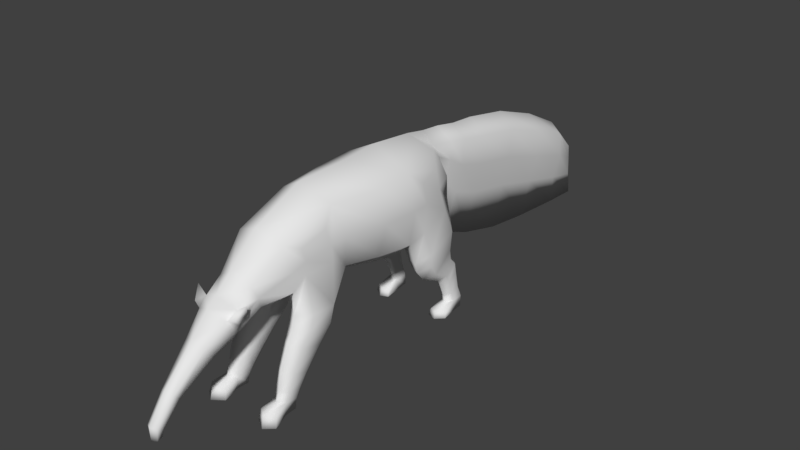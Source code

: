 # Source: tamandua.blend  (saved by Blender 2.79.0; exported with 4.5.12 LTS)
import bpy
from mathutils import Matrix  # noqa: F401  (used for matrix-valued properties, if any)

bpy.ops.wm.read_factory_settings(use_empty=True)
scene = bpy.context.scene
scene.name = 'Scene'

# ---- collections
col_collection_1 = bpy.data.collections.new('Collection 1'); scene.collection.children.link(col_collection_1)

# ---- world
world_world = bpy.data.worlds.new('World'); scene.world = world_world
world_world.color = (0.05088, 0.05088, 0.05088)
world_world.use_sun_shadow = False
world_world.sun_shadow_jitter_overblur = 0.0
world_world.cycles.sampling_method = 'MANUAL'

# ---- meshes
me_cylinder_004 = bpy.data.meshes.new('Cylinder.004')
me_cylinder_004.from_pydata([(0.009368, -0.1162, 0.06926), (0.005638, -0.1421, 0.0453), (0.009368, -0.11, 0.06039), (0.005638, -0.1377, 0.04056), (0.004621, -0.1566, 0.02695), (0.004621, -0.1517, 0.02486), (0.003866, -0.1567, 0.01756), (0.003866, -0.1523, 0.01854), (0.01311, -0.1002, 0.08311), (0.01311, -0.09181, 0.07051), (0.01426, -0.07926, 0.09878), (0.01426, -0.07123, 0.08128), (0.02018, -0.0547, 0.1205), (0.02272, -0.05001, 0.08497), (0.02219, -0.01089, 0.1353), (0.02624, -0.002508, 0.08676), (0.02925, 0.03121, 0.1341), (0.02724, 0.03134, 0.07977), (0.03026, 0.06079, 0.135), (0.02789, 0.06504, 0.07517), (0.02291, -0.05092, 0.06829), (0.02778, 0.1189, 0.04052), (0.01825, 0.1042, 0.1348), (0.02282, 0.1156, 0.09411), (0.00792, 0.1156, 0.1329), (0.008072, 0.1186, 0.1126), (0.01326, 0.132, 0.1321), (0.008072, 0.1305, 0.0991), (0.01326, 0.1495, 0.1282), (0.008072, 0.1458, 0.0836), (0.01326, 0.1732, 0.1238), (0.008072, 0.1712, 0.07364), (0.01326, 0.2136, 0.116), (0.008072, 0.211, 0.06589), (0.01326, 0.2558, 0.1019), (0.008072, 0.2532, 0.05453), (0.009936, 0.3114, 0.0689), (0.004937, 0.3221, 0.03646), (0.03305, 0.09063, 0.04125), (0.01926, -0.0883, 0.08451), (0.02315, -0.09133, 0.0943), (0.01667, -0.07525, 0.09003), (0.02373, -0.05004, 0.1008), (0.02825, -0.003684, 0.1097), (0.03227, 0.03342, 0.1058), (0.03428, 0.06288, 0.1058), (0.0271, 0.101, 0.02919), (0.02574, 0.1111, 0.1144), (0.01326, 0.1171, 0.1241), (0.01326, 0.1312, 0.117), (0.01326, 0.1476, 0.1073), (0.01326, 0.1722, 0.1001), (0.01326, 0.2123, 0.09233), (0.01326, 0.2537, 0.07875), (0.007826, 0.3162, 0.0557), (0.0144, -0.09261, 0.08879), (0.01556, -0.09201, 0.07731), (0.01852, -0.09912, 0.0862), (0.0144, -0.08848, 0.08161), (0.006815, 0.2932, 0.04356), (0.01161, 0.2927, 0.08691), (0.01326, 0.2916, 0.06723), (0.03247, 0.1093, 0.04641), (0.02047, 0.08587, 0.03945), (0.02076, 0.1044, 0.04462), (0.01865, 0.1015, 0.05343), (0.02715, -0.01657, 0.1085), (0.01821, 0.07837, 0.04916), (0.03292, 0.1077, 0.05509), (0.02467, -0.03861, 0.1044), (0.02588, -0.01459, 0.09319), (0.008841, -0.01625, 0.07673), (0.009877, -0.04123, 0.07558), (0.0241, -0.03893, 0.09402), (0.02362, -0.04155, 0.1151), (0.0253, -0.0201, 0.1218), (0.0217, 0.1137, 0.03763), (0.03115, 0.07615, 0.1221), (0.02615, 0.0948, 0.1242), (0.02253, 0.1025, 0.03094), (0.03205, 0.1155, 0.03967), (0.03181, 0.07757, 0.0816), (0.02938, 0.105, 0.08988), (0.01541, 0.07441, 0.06461), (0.01308, 0.1037, 0.07663), (0.03372, 0.07734, 0.1057), (0.02851, 0.09871, 0.1092), (0.02749, 0.0716, 0.05552), (0.03176, 0.1053, 0.03297), (0.02491, 0.116, 0.07164), (0.02696, 0.083, 0.03755), (0.02717, 0.113, 0.04671), (0.03465, 0.08281, 0.06169), (0.03334, 0.1092, 0.07091), (0.01629, 0.07578, 0.05861), (0.01612, 0.1033, 0.06784), (0.02056, -0.007752, 0.06325), (0.03369, 0.08437, 0.05083), (0.02649, 0.1122, 0.05504), (0.02726, 0.07466, 0.04715), (0.03033, -0.01951, 0.06492), (0.00974, -0.02035, 0.06462), (0.01078, -0.04086, 0.06691), (0.03161, -0.04065, 0.06705), (0.02825, 0.1215, 0.03089), (0.02668, 0.1036, 0.02464), (0.02349, 0.1164, 0.02943), (0.02245, 0.1053, 0.02586), (0.03158, 0.1177, 0.03063), (0.03181, 0.1081, 0.02706), (0.02884, 0.1239, 0.01615), (0.02686, 0.1084, 0.01274), (0.02443, 0.1195, 0.01544), (0.02343, 0.1099, 0.01359), (0.03167, 0.1204, 0.01615), (0.03163, 0.1124, 0.0143), (0.02874, 0.1272, 0.007471), (0.02723, 0.1095, 0.006238), (0.02366, 0.1222, 0.007412), (0.02308, 0.1113, 0.006921), (0.03244, 0.1235, 0.007779), (0.03245, 0.1142, 0.007305), (0.02786, 0.1253, -0.001166), (0.0279, 0.1119, -0.002399), (0.02322, 0.1223, -0.001225), (0.02246, 0.1119, -0.001716), (0.03291, 0.1224, -0.0008574), (0.0334, 0.1119, -0.001331), (0.02767, 0.09739, 0.003383), (0.02159, 0.09921, 0.002856), (0.0341, 0.1021, 0.00324), (0.0279, 0.09552, -0.002589), (0.02084, 0.09734, -0.001905), (0.03506, 0.1002, -0.001521), (0.02353, -0.05405, 0.05894), (0.02118, -0.01305, 0.05033), (0.03095, -0.02411, 0.05251), (0.01036, -0.02394, 0.05248), (0.0114, -0.04388, 0.05686), (0.03223, -0.04398, 0.05692), (0.02361, -0.05937, 0.05023), (0.02169, -0.02756, 0.03665), (0.02965, -0.03456, 0.03961), (0.01287, -0.03491, 0.03959), (0.01371, -0.05142, 0.04569), (0.0307, -0.05135, 0.04592), (0.02422, -0.0675, 0.03209), (0.02257, -0.04082, 0.02083), (0.02942, -0.04785, 0.02393), (0.01498, -0.04773, 0.02403), (0.01571, -0.06027, 0.02915), (0.03032, -0.06045, 0.02909), (0.02459, -0.0703, 0.01762), (0.02315, -0.0486, 0.01253), (0.02914, -0.05463, 0.01409), (0.01651, -0.05462, 0.01401), (0.01715, -0.06507, 0.01656), (0.02993, -0.06511, 0.01666), (0.02468, -0.07299, 0.01005), (0.02347, -0.05308, 0.006282), (0.02849, -0.05749, 0.007367), (0.01791, -0.05739, 0.007408), (0.01844, -0.06775, 0.009127), (0.02915, -0.06774, 0.009094), (0.02507, -0.06951, 4.983e-06), (0.02386, -0.05604, -0.0003338), (0.02888, -0.05913, -0.0001773), (0.0183, -0.05912, -0.0001899), (0.01883, -0.0695, -4.872e-05), (0.02954, -0.06952, -1.015e-05), (0.02533, -0.08615, 0.007756), (0.01739, -0.08046, 0.006573), (0.03198, -0.08045, 0.006621), (0.02572, -0.08821, -0.002374), (0.01644, -0.08257, -0.001623), (0.03346, -0.08259, -0.001585), (0.0, -0.1193, 0.07369), (0.0, -0.1444, 0.04768), (0.0, -0.1069, 0.05596), (0.0, -0.1354, 0.03819), (0.0, -0.1591, 0.02799), (0.0, -0.1493, 0.02382), (0.0, -0.1588, 0.01707), (0.0, -0.1501, 0.01903), (0.0, -0.1044, 0.0894), (0.0, -0.08761, 0.06422), (0.0, -0.08328, 0.1075), (0.0, -0.06722, 0.07253), (0.0, -0.05971, 0.1294), (0.0, -0.05027, 0.06786), (0.0, -0.01877, 0.148), (0.0, -0.004652, 0.07262), (0.0, 0.02746, 0.1486), (0.0, 0.0288, 0.06306), (0.0, 0.05869, 0.1508), (0.0, 0.0624, 0.0541), (0.0, 0.09606, 0.1468), (0.0, 0.1176, 0.0837), (0.0, 0.1141, 0.1434), (0.0, 0.12, 0.09538), (0.0, 0.1316, 0.1417), (0.0, 0.1287, 0.06681), (0.0, 0.1513, 0.1379), (0.0, 0.1434, 0.04578), (0.0, 0.1734, 0.1362), (0.0, 0.1721, 0.03416), (0.0, 0.2154, 0.1285), (0.0, 0.2119, 0.02364), (0.0, 0.2588, 0.1132), (0.0, 0.2542, 0.01836), (0.0, 0.296, 0.09404), (0.0, 0.3335, 0.01302), (0.0, 0.3163, 0.07227), (0.0, 0.3035, 0.01431), (0.0, 0.3233, 0.05464), (0.0, -0.09675, 0.09598), (0.0, -0.01544, 0.07071), (0.0, -0.04082, 0.06815), (0.0, 0.1063, 0.0707), (0.0, 0.07441, 0.05521)], [], [(176, 177, 1, 0), (0, 2, 9, 8), (2, 3, 179, 178), (0, 1, 3, 2), (2, 178, 185, 9), (181, 5, 7, 183), (1, 177, 180, 4), (179, 3, 5, 181), (4, 180, 182, 6), (3, 1, 4, 5), (215, 55, 10, 186), (9, 185, 187, 11), (176, 0, 8, 184), (57, 56, 39, 40), (9, 11, 41, 58), (11, 187, 189, 13), (186, 10, 12, 188), (41, 11, 13, 42), (72, 217, 216, 71), (87, 94, 67, 99), (69, 73, 70, 66), (15, 191, 193, 17), (190, 14, 16, 192), (43, 15, 17, 44), (44, 17, 19, 45), (17, 193, 195, 19), (192, 16, 18, 194), (19, 195, 219, 83), (83, 219, 218, 84), (45, 19, 81, 85), (90, 63, 79, 46), (19, 83, 94, 87), (23, 197, 199, 25), (196, 22, 24, 198), (47, 23, 25, 48), (27, 201, 203, 29), (48, 25, 27, 49), (25, 199, 201, 27), (198, 24, 26, 200), (50, 29, 31, 51), (200, 26, 28, 202), (49, 27, 29, 50), (204, 30, 32, 206), (29, 203, 205, 31), (202, 28, 30, 204), (51, 31, 33, 52), (31, 205, 207, 33), (33, 207, 209, 35), (206, 32, 34, 208), (52, 33, 35, 53), (61, 59, 37, 54), (59, 213, 211, 37), (64, 91, 21, 76), (12, 42, 69, 74), (54, 37, 211, 214), (36, 54, 214, 212), (60, 61, 54, 36), (32, 52, 53, 34), (30, 51, 52, 32), (26, 49, 50, 28), (28, 50, 51, 30), (24, 48, 49, 26), (22, 47, 48, 24), (38, 90, 46, 88), (18, 45, 85, 77), (16, 44, 45, 18), (14, 43, 44, 16), (99, 67, 63, 90), (10, 41, 42, 12), (55, 58, 41, 10), (8, 9, 56, 57), (208, 34, 60, 210), (34, 53, 61, 60), (6, 182, 183, 7), (58, 55, 40, 39), (9, 58, 39, 56), (55, 8, 57, 40), (184, 8, 55, 215), (5, 4, 6, 7), (35, 209, 213, 59), (53, 35, 59, 61), (210, 60, 36, 212), (73, 13, 20, 103), (42, 13, 73, 69), (83, 84, 95, 94), (66, 70, 15, 43), (75, 14, 12, 74), (15, 71, 216, 191), (66, 75, 74, 69), (95, 89, 98, 65), (217, 72, 13, 189), (62, 38, 88, 80), (100, 103, 139, 136), (72, 71, 101, 102), (188, 12, 14, 190), (14, 75, 66, 43), (89, 93, 68, 98), (82, 86, 85, 81), (22, 78, 86, 47), (73, 103, 100, 70), (81, 19, 87, 92), (92, 87, 99, 97), (23, 84, 218, 197), (78, 22, 18, 77), (82, 81, 92, 93), (91, 62, 80, 21), (86, 82, 23, 47), (86, 78, 77, 85), (63, 64, 76, 79), (93, 92, 97, 68), (80, 88, 109, 108), (68, 97, 38, 62), (23, 82, 93, 89), (76, 21, 104, 106), (84, 23, 89, 95), (65, 98, 91, 64), (96, 100, 136, 135), (94, 95, 65, 67), (98, 68, 62, 91), (67, 65, 64, 63), (71, 15, 96, 101), (15, 70, 100, 96), (97, 99, 90, 38), (13, 72, 102, 20), (18, 22, 196, 194), (108, 109, 115, 114), (107, 106, 112, 113), (88, 46, 105, 109), (79, 76, 106, 107), (46, 79, 107, 105), (21, 80, 108, 104), (115, 111, 117, 121), (112, 110, 116, 118), (104, 108, 114, 110), (106, 104, 110, 112), (109, 105, 111, 115), (105, 107, 113, 111), (120, 121, 127, 126), (119, 118, 124, 125), (111, 113, 119, 117), (113, 112, 118, 119), (114, 115, 121, 120), (110, 114, 120, 116), (125, 124, 122, 123), (122, 126, 127, 123), (116, 120, 126, 122), (118, 116, 122, 124), (123, 127, 133, 131), (119, 125, 132, 129), (130, 128, 131, 133), (128, 129, 132, 131), (125, 123, 131, 132), (127, 121, 130, 133), (121, 117, 128, 130), (117, 119, 129, 128), (138, 137, 143, 144), (139, 134, 140, 145), (20, 102, 138, 134), (103, 20, 134, 139), (102, 101, 137, 138), (101, 96, 135, 137), (143, 141, 147, 149), (140, 144, 150, 146), (135, 136, 142, 141), (136, 139, 145, 142), (134, 138, 144, 140), (137, 135, 141, 143), (147, 148, 154, 153), (150, 149, 155, 156), (145, 140, 146, 151), (144, 143, 149, 150), (141, 142, 148, 147), (142, 145, 151, 148), (157, 152, 158, 163), (155, 153, 159, 161), (148, 151, 157, 154), (146, 150, 156, 152), (149, 147, 153, 155), (151, 146, 152, 157), (160, 163, 169, 166), (159, 160, 166, 165), (156, 155, 161, 162), (153, 154, 160, 159), (154, 157, 163, 160), (152, 156, 162, 158), (164, 168, 167, 165), (166, 169, 164, 165), (164, 169, 175, 173), (161, 159, 165, 167), (162, 168, 174, 171), (162, 161, 167, 168), (170, 171, 174, 173), (172, 170, 173, 175), (158, 162, 171, 170), (169, 163, 172, 175), (163, 158, 170, 172), (168, 164, 173, 174)])
me_cylinder_004.polygons.foreach_set('use_smooth', [True] * 197)
_uv = me_cylinder_004.uv_layers.new(name='UVMap')
_uv.uv.foreach_set('vector', [0.143, 0.144, 0.0589, 0.08166, 0.0698, 0.06603, 0.1598, 0.1173, 0.1598, 0.1173, 0.1721, 0.08799, 0.2297, 0.1066, 0.2142, 0.1458, 0.1721, 0.08799, 0.07845, 0.04979, 0.08603, 0.03215, 0.18, 0.05787, 0.1598, 0.1173, 0.0698, 0.06603, 0.07845, 0.04979, 0.1721, 0.08799, 0.1721, 0.08799, 0.18, 0.05787, 0.239, 0.0654, 0.2297, 0.1066, 0.03452, 0.00608, 0.02678, 0.02021, 0.01776, 0.01006, 0.02075, 0.0001787, 0.0698, 0.06603, 0.0589, 0.08166, 0.006031, 0.03716, 0.01713, 0.02968, 0.08603, 0.03215, 0.07845, 0.04979, 0.02678, 0.02021, 0.03452, 0.00608, 0.01713, 0.02968, 0.006031, 0.03716, 0.0001787, 0.009956, 0.01115, 0.01235, 0.07845, 0.04979, 0.0698, 0.06603, 0.01713, 0.02968, 0.02678, 0.02021, 0.2164, 0.1988, 0.2383, 0.1573, 0.2801, 0.1809, 0.2587, 0.2265, 0.2297, 0.1066, 0.239, 0.0654, 0.3012, 0.07219, 0.2961, 0.1235, 0.143, 0.144, 0.1598, 0.1173, 0.2142, 0.1458, 0.1922, 0.1827, 0.4202, 0.6607, 0.4479, 0.6456, 0.4483, 0.6695, 0.4293, 0.6919, 0.2297, 0.1066, 0.2961, 0.1235, 0.289, 0.1529, 0.2459, 0.1352, 0.2961, 0.1235, 0.3012, 0.07219, 0.3492, 0.05723, 0.3588, 0.1321, 0.2587, 0.2265, 0.2801, 0.1809, 0.3617, 0.2251, 0.3343, 0.2805, 0.289, 0.1529, 0.2961, 0.1235, 0.3588, 0.1321, 0.3664, 0.1715, 0.3791, 0.08896, 0.3753, 0.05434, 0.447, 0.04716, 0.4503, 0.07803, 0.1379, 0.8473, 0.1135, 0.8343, 0.1306, 0.8211, 0.1464, 0.8312, 0.8419, 0.7042, 0.8553, 0.68, 0.9122, 0.7124, 0.8862, 0.7446, 0.5003, 0.1228, 0.4777, 0.04385, 0.5727, 0.01582, 0.5871, 0.1016, 0.4535, 0.3247, 0.4815, 0.255, 0.5932, 0.2423, 0.5848, 0.3306, 0.4981, 0.1832, 0.5003, 0.1228, 0.5871, 0.1016, 0.5948, 0.1691, 0.5948, 0.1691, 0.5871, 0.1016, 0.6709, 0.09067, 0.6676, 0.1654, 0.5871, 0.1016, 0.5727, 0.01582, 0.6705, 0.0001788, 0.6709, 0.09067, 0.5848, 0.3306, 0.5932, 0.2423, 0.6672, 0.2375, 0.6732, 0.3275, 0.6709, 0.09067, 0.6705, 0.0001788, 0.7043, 0.005343, 0.698, 0.05335, 0.698, 0.05335, 0.7043, 0.005343, 0.7945, 0.04753, 0.7737, 0.08304, 0.108, 0.9727, 0.1159, 0.8917, 0.1483, 0.9117, 0.1452, 0.9737, 0.1592, 0.8119, 0.1476, 0.8022, 0.1756, 0.7556, 0.1916, 0.7647, 0.1159, 0.8917, 0.1019, 0.8442, 0.1135, 0.8343, 0.1379, 0.8473, 0.7942, 0.1339, 0.8324, 0.08354, 0.8492, 0.1159, 0.8386, 0.1733, 0.7773, 0.3, 0.78, 0.235, 0.823, 0.2385, 0.8271, 0.2772, 0.7867, 0.1784, 0.7942, 0.1339, 0.8386, 0.1733, 0.8208, 0.2078, 0.08272, 0.4627, 0.1065, 0.3746, 0.1641, 0.3348, 0.1363, 0.4367, 0.02817, 0.5201, 0.03999, 0.4876, 0.08272, 0.4627, 0.07041, 0.5118, 0.03999, 0.4876, 0.05477, 0.4375, 0.1065, 0.3746, 0.08272, 0.4627, 0.0001787, 0.5782, 0.01574, 0.5458, 0.06075, 0.5501, 0.04605, 0.5905, 0.1204, 0.5008, 0.1363, 0.4367, 0.2106, 0.4339, 0.1897, 0.5038, 0.04605, 0.5905, 0.06075, 0.5501, 0.1071, 0.5557, 0.1, 0.6, 0.07041, 0.5118, 0.08272, 0.4627, 0.1363, 0.4367, 0.1204, 0.5008, 0.1591, 0.613, 0.1717, 0.5654, 0.2809, 0.5803, 0.2736, 0.6288, 0.1363, 0.4367, 0.1641, 0.3348, 0.2488, 0.3309, 0.2106, 0.4339, 0.1, 0.6, 0.1071, 0.5557, 0.1717, 0.5654, 0.1591, 0.613, 0.1897, 0.5038, 0.2106, 0.4339, 0.319, 0.4496, 0.2984, 0.5191, 0.2106, 0.4339, 0.2488, 0.3309, 0.3608, 0.3405, 0.319, 0.4496, 0.319, 0.4496, 0.3608, 0.3405, 0.4741, 0.3675, 0.4358, 0.4599, 0.2736, 0.6288, 0.2809, 0.5803, 0.3989, 0.5819, 0.3975, 0.6288, 0.2984, 0.5191, 0.319, 0.4496, 0.4358, 0.4599, 0.4142, 0.5221, 0.516, 0.5283, 0.545, 0.4721, 0.6238, 0.4863, 0.5869, 0.5268, 0.545, 0.4721, 0.6031, 0.4089, 0.6796, 0.4399, 0.6238, 0.4863, 0.1294, 0.7589, 0.116, 0.7333, 0.1272, 0.7154, 0.1424, 0.7301, 0.3617, 0.2251, 0.3664, 0.1715, 0.3995, 0.1753, 0.3952, 0.2061, 0.5869, 0.5268, 0.6238, 0.4863, 0.6796, 0.4399, 0.6141, 0.5371, 0.56, 0.5517, 0.5869, 0.5268, 0.6141, 0.5371, 0.5789, 0.5763, 0.5011, 0.5765, 0.516, 0.5283, 0.5869, 0.5268, 0.56, 0.5517, 0.2809, 0.5803, 0.2984, 0.5191, 0.4142, 0.5221, 0.3989, 0.5819, 0.1717, 0.5654, 0.1897, 0.5038, 0.2984, 0.5191, 0.2809, 0.5803, 0.06075, 0.5501, 0.07041, 0.5118, 0.1204, 0.5008, 0.1071, 0.5557, 0.1071, 0.5557, 0.1204, 0.5008, 0.1897, 0.5038, 0.1717, 0.5654, 0.01574, 0.5458, 0.02817, 0.5201, 0.07041, 0.5118, 0.06075, 0.5501, 0.78, 0.235, 0.7867, 0.1784, 0.8208, 0.2078, 0.823, 0.2385, 0.1796, 0.8169, 0.1592, 0.8119, 0.1916, 0.7647, 0.2131, 0.7812, 0.6672, 0.2375, 0.6676, 0.1654, 0.7023, 0.163, 0.7025, 0.2031, 0.5932, 0.2423, 0.5948, 0.1691, 0.6676, 0.1654, 0.6672, 0.2375, 0.4815, 0.255, 0.4981, 0.1832, 0.5948, 0.1691, 0.5932, 0.2423, 0.1464, 0.8312, 0.1306, 0.8211, 0.1476, 0.8022, 0.1592, 0.8119, 0.2801, 0.1809, 0.289, 0.1529, 0.3664, 0.1715, 0.3617, 0.2251, 0.2383, 0.1573, 0.2459, 0.1352, 0.289, 0.1529, 0.2801, 0.1809, 0.4203, 0.6437, 0.4582, 0.6292, 0.4479, 0.6456, 0.4202, 0.6607, 0.3975, 0.6288, 0.3989, 0.5819, 0.5011, 0.5765, 0.5079, 0.6125, 0.3989, 0.5819, 0.4142, 0.5221, 0.516, 0.5283, 0.5011, 0.5765, 0.01115, 0.01235, 0.0001787, 0.009956, 0.02075, 0.0001787, 0.01776, 0.01006, 0.3781, 0.649, 0.3987, 0.6576, 0.3991, 0.6855, 0.3789, 0.6642, 0.354, 0.6292, 0.3781, 0.649, 0.3789, 0.6642, 0.3632, 0.6463, 0.3987, 0.6576, 0.4203, 0.6437, 0.4202, 0.6607, 0.3991, 0.6855, 0.1922, 0.1827, 0.2142, 0.1458, 0.2383, 0.1573, 0.2164, 0.1988, 0.02678, 0.02021, 0.01713, 0.02968, 0.01115, 0.01235, 0.01776, 0.01006, 0.4358, 0.4599, 0.4741, 0.3675, 0.6031, 0.4089, 0.545, 0.4721, 0.4142, 0.5221, 0.4358, 0.4599, 0.545, 0.4721, 0.516, 0.5283, 0.5079, 0.6125, 0.5011, 0.5765, 0.56, 0.5517, 0.5789, 0.5763, 0.8553, 0.68, 0.8411, 0.6439, 0.8565, 0.5989, 0.8931, 0.6133, 0.8204, 0.6807, 0.8411, 0.6439, 0.8553, 0.68, 0.8419, 0.7042, 0.1019, 0.8442, 0.04889, 0.7872, 0.07072, 0.7798, 0.1135, 0.8343, 0.8862, 0.7446, 0.9122, 0.7124, 0.9483, 0.7151, 0.9136, 0.7654, 0.4547, 0.2183, 0.4815, 0.255, 0.3617, 0.2251, 0.3952, 0.2061, 0.5003, 0.1228, 0.4503, 0.07803, 0.447, 0.04716, 0.4777, 0.04385, 0.4622, 0.1812, 0.4547, 0.2183, 0.3952, 0.2061, 0.3995, 0.1753, 0.07072, 0.7798, 0.05448, 0.7435, 0.09671, 0.7407, 0.1075, 0.7722, 0.3753, 0.05434, 0.3791, 0.08896, 0.3588, 0.1321, 0.3492, 0.05723, 0.2293, 0.823, 0.1796, 0.8169, 0.2131, 0.7812, 0.2447, 0.8023, 0.9422, 0.6414, 0.8931, 0.6133, 0.902, 0.5858, 0.9503, 0.6082, 0.8073, 0.6116, 0.7419, 0.6071, 0.7559, 0.5768, 0.8105, 0.5886, 0.3343, 0.2805, 0.3617, 0.2251, 0.4815, 0.255, 0.4535, 0.3247, 0.4815, 0.255, 0.4547, 0.2183, 0.4622, 0.1812, 0.4981, 0.1832, 0.253, 0.891, 0.2266, 0.8863, 0.2258, 0.8469, 0.2462, 0.8476, 0.2187, 0.9346, 0.2016, 0.9844, 0.1452, 0.9737, 0.1483, 0.9117, 0.78, 0.235, 0.7501, 0.2058, 0.7553, 0.1679, 0.7867, 0.1784, 0.8553, 0.68, 0.8931, 0.6133, 0.9422, 0.6414, 0.9122, 0.7124, 0.1483, 0.9117, 0.1159, 0.8917, 0.1379, 0.8473, 0.1656, 0.8642, 0.1656, 0.8642, 0.1379, 0.8473, 0.1464, 0.8312, 0.1691, 0.84, 0.7942, 0.1339, 0.7737, 0.08304, 0.7945, 0.04753, 0.8324, 0.08354, 0.7501, 0.2058, 0.78, 0.235, 0.6672, 0.2375, 0.7025, 0.2031, 0.2187, 0.9346, 0.1483, 0.9117, 0.1656, 0.8642, 0.2266, 0.8863, 0.2471, 0.8259, 0.2293, 0.823, 0.2447, 0.8023, 0.2588, 0.8066, 0.2016, 0.9844, 0.2187, 0.9346, 0.2497, 0.9483, 0.2333, 0.9998, 0.7553, 0.1679, 0.7501, 0.2058, 0.7025, 0.2031, 0.7023, 0.163, 0.1476, 0.8022, 0.1294, 0.7589, 0.1424, 0.7301, 0.1756, 0.7556, 0.2266, 0.8863, 0.1656, 0.8642, 0.1691, 0.84, 0.2258, 0.8469, 0.2447, 0.8023, 0.2131, 0.7812, 0.2242, 0.762, 0.2535, 0.7777, 0.2258, 0.8469, 0.1691, 0.84, 0.1796, 0.8169, 0.2293, 0.823, 0.2497, 0.9483, 0.2187, 0.9346, 0.2266, 0.8863, 0.253, 0.891, 0.1424, 0.7301, 0.1272, 0.7154, 0.1454, 0.6993, 0.1591, 0.7127, 0.04889, 0.7872, 0.0001787, 0.7564, 0.05448, 0.7435, 0.07072, 0.7798, 0.1075, 0.7722, 0.09671, 0.7407, 0.116, 0.7333, 0.1294, 0.7589, 0.9792, 0.6577, 0.9422, 0.6414, 0.9503, 0.6082, 0.9861, 0.6219, 0.1135, 0.8343, 0.07072, 0.7798, 0.1075, 0.7722, 0.1306, 0.8211, 0.2462, 0.8476, 0.2258, 0.8469, 0.2293, 0.823, 0.2471, 0.8259, 0.1306, 0.8211, 0.1075, 0.7722, 0.1294, 0.7589, 0.1476, 0.8022, 0.7419, 0.6071, 0.68, 0.617, 0.7151, 0.5637, 0.7559, 0.5768, 0.9483, 0.7151, 0.9122, 0.7124, 0.9422, 0.6414, 0.9792, 0.6577, 0.1691, 0.84, 0.1464, 0.8312, 0.1592, 0.8119, 0.1796, 0.8169, 0.8411, 0.6439, 0.8073, 0.6116, 0.8105, 0.5886, 0.8565, 0.5989, 0.6672, 0.2375, 0.78, 0.235, 0.7773, 0.3, 0.6732, 0.3275, 0.2535, 0.7777, 0.2242, 0.762, 0.2512, 0.7208, 0.2737, 0.7384, 0.1869, 0.7386, 0.1591, 0.7127, 0.1853, 0.6789, 0.2173, 0.6974, 0.2131, 0.7812, 0.1916, 0.7647, 0.2018, 0.7472, 0.2242, 0.762, 0.1756, 0.7556, 0.1424, 0.7301, 0.1591, 0.7127, 0.1869, 0.7386, 0.1916, 0.7647, 0.1756, 0.7556, 0.1869, 0.7386, 0.2018, 0.7472, 0.2588, 0.8066, 0.2447, 0.8023, 0.2535, 0.7777, 0.2671, 0.7818, 0.2512, 0.7208, 0.2314, 0.7044, 0.2482, 0.6794, 0.2702, 0.7001, 0.1853, 0.6789, 0.1699, 0.6697, 0.1761, 0.6471, 0.1934, 0.655, 0.2671, 0.7818, 0.2535, 0.7777, 0.2737, 0.7384, 0.2851, 0.745, 0.1591, 0.7127, 0.1454, 0.6993, 0.1699, 0.6697, 0.1853, 0.6789, 0.2242, 0.762, 0.2018, 0.7472, 0.2314, 0.7044, 0.2512, 0.7208, 0.2018, 0.7472, 0.1869, 0.7386, 0.2173, 0.6974, 0.2314, 0.7044, 0.2942, 0.7221, 0.2702, 0.7001, 0.2951, 0.6806, 0.3089, 0.7041, 0.2305, 0.6713, 0.1934, 0.655, 0.2017, 0.634, 0.2276, 0.639, 0.2314, 0.7044, 0.2173, 0.6974, 0.2305, 0.6713, 0.2482, 0.6794, 0.2173, 0.6974, 0.1853, 0.6789, 0.1934, 0.655, 0.2305, 0.6713, 0.2737, 0.7384, 0.2512, 0.7208, 0.2702, 0.7001, 0.2942, 0.7221, 0.2851, 0.745, 0.2737, 0.7384, 0.2942, 0.7221, 0.3049, 0.7312, 0.3415, 0.6831, 0.3337, 0.7092, 0.3202, 0.7141, 0.3277, 0.68, 0.3202, 0.7141, 0.3089, 0.7041, 0.3134, 0.6771, 0.3277, 0.68, 0.3049, 0.7312, 0.2942, 0.7221, 0.3089, 0.7041, 0.3202, 0.7141, 0.1934, 0.655, 0.1761, 0.6471, 0.1887, 0.6292, 0.2017, 0.634, 0.3277, 0.68, 0.3134, 0.6771, 0.3157, 0.6465, 0.3367, 0.6386, 0.2305, 0.6713, 0.2276, 0.639, 0.262, 0.6292, 0.2592, 0.641, 0.2792, 0.659, 0.2706, 0.6456, 0.2784, 0.6349, 0.2893, 0.6516, 0.2706, 0.6456, 0.2592, 0.641, 0.262, 0.6292, 0.2784, 0.6349, 0.3415, 0.6831, 0.3277, 0.68, 0.3367, 0.6386, 0.3537, 0.6472, 0.2951, 0.6806, 0.2702, 0.7001, 0.2792, 0.659, 0.2893, 0.6516, 0.2702, 0.7001, 0.2482, 0.6794, 0.2706, 0.6456, 0.2792, 0.659, 0.2482, 0.6794, 0.2305, 0.6713, 0.2592, 0.641, 0.2706, 0.6456, 0.8204, 0.5608, 0.7683, 0.5473, 0.796, 0.5135, 0.8409, 0.5291, 0.902, 0.5858, 0.8665, 0.5703, 0.8753, 0.5418, 0.9053, 0.5499, 0.8565, 0.5989, 0.8105, 0.5886, 0.8204, 0.5608, 0.8665, 0.5703, 0.8931, 0.6133, 0.8565, 0.5989, 0.8665, 0.5703, 0.902, 0.5858, 0.8105, 0.5886, 0.7559, 0.5768, 0.7683, 0.5473, 0.8204, 0.5608, 0.7559, 0.5768, 0.7151, 0.5637, 0.732, 0.5324, 0.7683, 0.5473, 0.796, 0.5135, 0.7694, 0.4972, 0.8042, 0.4562, 0.8289, 0.4706, 0.8753, 0.5418, 0.8409, 0.5291, 0.8631, 0.4832, 0.8917, 0.4928, 0.9861, 0.6219, 0.9503, 0.6082, 0.9512, 0.5653, 0.9797, 0.5705, 0.9503, 0.6082, 0.902, 0.5858, 0.9053, 0.5499, 0.9512, 0.5653, 0.8665, 0.5703, 0.8204, 0.5608, 0.8409, 0.5291, 0.8753, 0.5418, 0.7683, 0.5473, 0.732, 0.5324, 0.7694, 0.4972, 0.796, 0.5135, 0.9776, 0.5169, 0.9511, 0.5107, 0.9551, 0.4781, 0.9765, 0.4873, 0.8631, 0.4832, 0.8289, 0.4706, 0.8465, 0.4416, 0.8778, 0.4468, 0.9053, 0.5499, 0.8753, 0.5418, 0.8917, 0.4928, 0.9164, 0.4995, 0.8409, 0.5291, 0.796, 0.5135, 0.8289, 0.4706, 0.8631, 0.4832, 0.9797, 0.5705, 0.9512, 0.5653, 0.9511, 0.5107, 0.9776, 0.5169, 0.9512, 0.5653, 0.9053, 0.5499, 0.9164, 0.4995, 0.9511, 0.5107, 0.9271, 0.4632, 0.906, 0.4527, 0.9153, 0.4263, 0.9365, 0.439, 0.8465, 0.4416, 0.8233, 0.4333, 0.8337, 0.4162, 0.8522, 0.4214, 0.9511, 0.5107, 0.9164, 0.4995, 0.9271, 0.4632, 0.9551, 0.4781, 0.8917, 0.4928, 0.8631, 0.4832, 0.8778, 0.4468, 0.906, 0.4527, 0.8289, 0.4706, 0.8042, 0.4562, 0.8233, 0.4333, 0.8465, 0.4416, 0.9164, 0.4995, 0.8917, 0.4928, 0.906, 0.4527, 0.9271, 0.4632, 0.9632, 0.4588, 0.9365, 0.439, 0.9589, 0.4205, 0.9747, 0.4416, 0.9793, 0.4676, 0.9632, 0.4588, 0.9747, 0.4416, 0.9861, 0.4509, 0.8778, 0.4468, 0.8465, 0.4416, 0.8522, 0.4214, 0.8859, 0.4224, 0.9765, 0.4873, 0.9551, 0.4781, 0.9632, 0.4588, 0.9793, 0.4676, 0.9551, 0.4781, 0.9271, 0.4632, 0.9365, 0.439, 0.9632, 0.4588, 0.906, 0.4527, 0.8778, 0.4468, 0.8859, 0.4224, 0.9153, 0.4263, 0.8555, 0.37, 0.8681, 0.3789, 0.8544, 0.4007, 0.8387, 0.399, 0.833, 0.3855, 0.8465, 0.3636, 0.8555, 0.37, 0.8387, 0.399, 0.8555, 0.37, 0.8465, 0.3636, 0.8573, 0.3314, 0.8811, 0.3309, 0.8522, 0.4214, 0.8337, 0.4162, 0.8387, 0.399, 0.8544, 0.4007, 0.8859, 0.4224, 0.8798, 0.3942, 0.9066, 0.3762, 0.9091, 0.3948, 0.8859, 0.4224, 0.8522, 0.4214, 0.8544, 0.4007, 0.8798, 0.3942, 0.9249, 0.3931, 0.9091, 0.3948, 0.9066, 0.3762, 0.9312, 0.3751, 0.9358, 0.4022, 0.9249, 0.3931, 0.9312, 0.3751, 0.9487, 0.3885, 0.9153, 0.4263, 0.8859, 0.4224, 0.9091, 0.3948, 0.9249, 0.3931, 0.9589, 0.4205, 0.9365, 0.439, 0.9358, 0.4022, 0.9487, 0.3885, 0.9365, 0.439, 0.9153, 0.4263, 0.9249, 0.3931, 0.9358, 0.4022, 0.8681, 0.3789, 0.8555, 0.37, 0.8811, 0.3309, 0.8917, 0.3557])
me_cylinder_004.use_remesh_preserve_volume = False
me_cylinder_004.use_remesh_preserve_attributes = False
me_cylinder_004.use_mirror_vertex_groups = False
me_cylinder_004.update()
me_cylinder_004.normals_split_custom_set([tuple(v) for v in zip(*[iter([0.4932, -0.6296, 0.6002, 0.4944, -0.6611, 0.5644, 0.8473, -0.4305, 0.3111, 0.8477, -0.4349, 0.3038, 0.8477, -0.4349, 0.3038, 0.8603, 0.1571, -0.485, 0.809, 0.1352, -0.572, 0.6947, -0.6546, 0.2981, 0.8603, 0.1571, -0.485, 0.8751, 0.2669, -0.4037, 0.4959, 0.5468, -0.6746, 0.496, 0.3996, -0.7709, 0.8477, -0.4349, 0.3038, 0.8473, -0.4305, 0.3111, 0.8751, 0.2669, -0.4037, 0.8603, 0.1571, -0.485, 0.8603, 0.1571, -0.485, 0.496, 0.3996, -0.7709, 0.5125, 0.3444, -0.7866, 0.809, 0.1352, -0.572, 0.5019, 0.7715, -0.3909, 0.9068, 0.3514, -0.233, 0.6548, 0.4407, -0.614, 0.3645, 0.7533, -0.5474, 0.8473, -0.4305, 0.3111, 0.4944, -0.6611, 0.5644, 0.5067, -0.8196, 0.2674, 0.8245, -0.5482, 0.1401, 0.4959, 0.5468, -0.6746, 0.8751, 0.2669, -0.4037, 0.9068, 0.3514, -0.233, 0.5019, 0.7715, -0.3909, 0.8245, -0.5482, 0.1401, 0.5067, -0.8196, 0.2674, 0.4238, -0.6406, -0.6403, 0.6606, -0.3317, -0.6734, 0.8751, 0.2669, -0.4037, 0.8473, -0.4305, 0.3111, 0.8245, -0.5482, 0.1401, 0.9068, 0.3514, -0.233, 0.5091, -0.5498, 0.6622, 0.336, -0.2724, 0.9016, 0.7974, -0.4456, 0.407, 0.5003, -0.5816, 0.6414, 0.809, 0.1352, -0.572, 0.5125, 0.3444, -0.7866, 0.5621, 0.07529, -0.8236, 0.8426, -0.02937, -0.5377, 0.4932, -0.6296, 0.6002, 0.8477, -0.4349, 0.3038, 0.6947, -0.6546, 0.2981, 0.4934, -0.5997, 0.63, 0.5483, -0.8035, 0.2316, 0.8303, 0.07167, -0.5526, 0.6175, 0.7829, -0.07578, 0.5987, 0.1767, 0.7813, 0.809, 0.1352, -0.572, 0.8426, -0.02937, -0.5377, 0.9818, -0.1859, -0.03774, 0.8911, 0.4298, -0.1457, 0.8426, -0.02937, -0.5377, 0.5621, 0.07529, -0.8236, 0.5825, -0.05634, -0.8109, 0.8557, -0.4626, -0.2319, 0.5003, -0.5816, 0.6414, 0.7974, -0.4456, 0.407, 0.778, -0.3853, 0.4963, 0.5018, -0.4771, 0.7215, 0.9818, -0.1859, -0.03774, 0.8426, -0.02937, -0.5377, 0.8557, -0.4626, -0.2319, 0.9804, -0.1972, 0.00295, -0.07788, -0.4001, -0.9132, 0.5934, 0.04831, -0.8035, 0.5408, 0.07106, -0.8381, -0.09597, 0.4289, -0.8982, 0.3271, -0.9005, -0.2864, -0.8225, -0.4832, -0.3, -0.7966, -0.4684, -0.3822, 0.2604, -0.8353, -0.4843, 0.9936, -0.1118, 0.01691, 0.9927, -0.1146, 0.03852, 0.9996, 0.02276, -0.01839, 0.9964, -0.07805, 0.03308, 0.8977, 0.1234, -0.423, 0.5036, -0.06834, -0.8612, 0.5368, -0.19, -0.822, 0.8248, -0.1446, -0.5466, 0.4977, -0.2, 0.8439, 0.7766, -0.1454, 0.613, 0.8271, -0.07738, 0.5568, 0.4659, -0.0415, 0.8839, 0.9955, -0.08843, 0.03277, 0.8977, 0.1234, -0.423, 0.8248, -0.1446, -0.5466, 0.9964, -0.0806, -0.02508, 0.9964, -0.0806, -0.02508, 0.8248, -0.1446, -0.5466, 0.8468, -0.3119, -0.4309, 0.9992, -0.0343, -0.02147, 0.8248, -0.1446, -0.5466, 0.5368, -0.19, -0.822, 0.5735, -0.09761, -0.8134, 0.8468, -0.3119, -0.4309, 0.4659, -0.0415, 0.8839, 0.8271, -0.07738, 0.5568, 0.8136, 0.04007, 0.58, 0.4679, 0.02849, 0.8833, 0.8468, -0.3119, -0.4309, 0.5735, -0.09761, -0.8134, 0.5379, 0.1613, -0.8274, -0.0599, -0.2574, -0.9644, -0.0599, -0.2574, -0.9644, 0.5379, 0.1613, -0.8274, 0.4303, 0.5248, -0.7345, -0.2274, 0.723, -0.6523, 0.9992, -0.0343, -0.02147, 0.8468, -0.3119, -0.4309, 0.9964, -0.0826, -0.01862, 0.9956, 0.08471, 0.03958, 0.2116, -0.6077, -0.7655, -0.7771, -0.309, -0.5484, -0.8714, -0.2719, -0.4083, 0.2399, -0.6584, -0.7135, 0.8468, -0.3119, -0.4309, -0.0599, -0.2574, -0.9644, -0.8225, -0.4832, -0.3, 0.3271, -0.9005, -0.2864, 0.5203, 0.8509, -0.07296, 0.3173, 0.8381, -0.4437, 0.8727, 0.3832, -0.3025, 0.8704, 0.4437, -0.2134, 0.5041, 0.1938, 0.8417, 0.6962, 0.3368, 0.634, 0.7499, 0.21, 0.6274, 0.6214, 0.1649, 0.766, 0.7743, 0.5948, 0.2161, 0.5203, 0.8509, -0.07296, 0.8704, 0.4437, -0.2134, 0.8828, 0.4051, 0.238, 0.9077, -0.3351, -0.2526, 0.9327, -0.2912, -0.2128, 0.971, -0.1261, -0.2031, 0.9667, -0.1519, -0.2057, 0.8828, 0.4051, 0.238, 0.8704, 0.4437, -0.2134, 0.9077, -0.3351, -0.2526, 0.9846, -0.1382, -0.1069, 0.8704, 0.4437, -0.2134, 0.8727, 0.3832, -0.3025, 0.9327, -0.2912, -0.2128, 0.9077, -0.3351, -0.2526, 0.6214, 0.1649, 0.766, 0.7499, 0.21, 0.6274, 0.8788, 0.006351, 0.4772, 0.6475, 0.04744, 0.7605, 0.9903, -0.07367, -0.1175, 0.9667, -0.1519, -0.2057, 0.9787, -0.05839, -0.1967, 0.9945, -0.02815, -0.101, 0.6475, 0.04744, 0.7605, 0.8788, 0.006351, 0.4772, 0.9004, 0.07336, 0.4289, 0.6147, 0.1325, 0.7775, 0.9846, -0.1382, -0.1069, 0.9077, -0.3351, -0.2526, 0.9667, -0.1519, -0.2057, 0.9903, -0.07367, -0.1175, 0.6611, 0.1173, 0.7411, 0.9118, 0.06557, 0.4053, 0.9095, 0.1077, 0.4014, 0.6781, 0.1855, 0.7112, 0.9667, -0.1519, -0.2057, 0.971, -0.1261, -0.2031, 0.9785, -0.05861, -0.1976, 0.9787, -0.05839, -0.1967, 0.6147, 0.1325, 0.7775, 0.9004, 0.07336, 0.4289, 0.9118, 0.06557, 0.4053, 0.6611, 0.1173, 0.7411, 0.9945, -0.02815, -0.101, 0.9787, -0.05839, -0.1967, 0.9794, -0.04605, -0.1964, 0.9954, -0.0225, -0.09366, 0.9787, -0.05839, -0.1967, 0.9785, -0.05861, -0.1976, 0.9791, -0.04193, -0.199, 0.9794, -0.04605, -0.1964, 0.9794, -0.04605, -0.1964, 0.9791, -0.04193, -0.199, 0.9761, -0.03143, -0.2151, 0.9753, -0.04452, -0.2163, 0.6781, 0.1855, 0.7112, 0.9095, 0.1077, 0.4014, 0.8999, 0.1706, 0.4012, 0.6453, 0.2882, 0.7074, 0.9954, -0.0225, -0.09366, 0.9794, -0.04605, -0.1964, 0.9753, -0.04452, -0.2163, 0.995, -0.0188, -0.09847, 0.9937, 0.05346, -0.09882, 0.9756, 0.0002949, -0.2196, 0.9299, 0.365, -0.04599, 0.8837, 0.4663, 0.04072, 0.9756, 0.0002949, -0.2196, 0.9753, -0.008976, -0.2207, 0.9771, 0.1503, -0.1506, 0.9299, 0.365, -0.04599, -0.9597, 0.28, -0.02205, -0.1732, 0.8774, 0.4474, -0.05833, 0.8846, 0.4626, -0.9102, 0.3878, 0.1455, 0.778, -0.3853, 0.4963, 0.9804, -0.1972, 0.00295, 0.9936, -0.1118, 0.01691, 0.9731, -0.1485, 0.1762, 0.8837, 0.4663, 0.04072, 0.9299, 0.365, -0.04599, 0.9771, 0.1503, -0.1506, 0.6606, 0.7256, 0.1928, 0.8208, 0.5062, 0.2646, 0.8837, 0.4663, 0.04072, 0.6606, 0.7256, 0.1928, 0.5552, 0.7112, 0.4312, 0.8501, 0.3334, 0.4077, 0.9937, 0.05346, -0.09882, 0.8837, 0.4663, 0.04072, 0.8208, 0.5062, 0.2646, 0.9095, 0.1077, 0.4014, 0.9954, -0.0225, -0.09366, 0.995, -0.0188, -0.09847, 0.8999, 0.1706, 0.4012, 0.9118, 0.06557, 0.4053, 0.9945, -0.02815, -0.101, 0.9954, -0.0225, -0.09366, 0.9095, 0.1077, 0.4014, 0.8788, 0.006351, 0.4772, 0.9846, -0.1382, -0.1069, 0.9903, -0.07367, -0.1175, 0.9004, 0.07336, 0.4289, 0.9004, 0.07336, 0.4289, 0.9903, -0.07367, -0.1175, 0.9945, -0.02815, -0.101, 0.9118, 0.06557, 0.4053, 0.7499, 0.21, 0.6274, 0.8828, 0.4051, 0.238, 0.9846, -0.1382, -0.1069, 0.8788, 0.006351, 0.4772, 0.6962, 0.3368, 0.634, 0.7743, 0.5948, 0.2161, 0.8828, 0.4051, 0.238, 0.7499, 0.21, 0.6274, 0.925, -0.192, -0.3278, 0.2116, -0.6077, -0.7655, 0.2399, -0.6584, -0.7135, 0.9537, -0.1814, -0.2397, 0.8136, 0.04007, 0.58, 0.9992, -0.0343, -0.02147, 0.9956, 0.08471, 0.03958, 0.9545, 0.1635, 0.2495, 0.8271, -0.07738, 0.5568, 0.9964, -0.0806, -0.02508, 0.9992, -0.0343, -0.02147, 0.8136, 0.04007, 0.58, 0.7766, -0.1454, 0.613, 0.9955, -0.08843, 0.03277, 0.9964, -0.0806, -0.02508, 0.8271, -0.07738, 0.5568, 0.2604, -0.8353, -0.4843, -0.7966, -0.4684, -0.3822, -0.7771, -0.309, -0.5484, 0.2116, -0.6077, -0.7655, 0.7974, -0.4456, 0.407, 0.9818, -0.1859, -0.03774, 0.9804, -0.1972, 0.00295, 0.778, -0.3853, 0.4963, 0.336, -0.2724, 0.9016, 0.8911, 0.4298, -0.1457, 0.9818, -0.1859, -0.03774, 0.7974, -0.4456, 0.407, 0.6947, -0.6546, 0.2981, 0.809, 0.1352, -0.572, 0.8303, 0.07167, -0.5526, 0.5483, -0.8035, 0.2316, 0.6453, 0.2882, 0.7074, 0.8999, 0.1706, 0.4012, 0.8501, 0.3334, 0.4077, 0.5797, 0.4757, 0.6616, 0.8999, 0.1706, 0.4012, 0.995, -0.0188, -0.09847, 0.9937, 0.05346, -0.09882, 0.8501, 0.3334, 0.4077, 0.6606, -0.3317, -0.6734, 0.4238, -0.6406, -0.6403, 0.3645, 0.7533, -0.5474, 0.6548, 0.4407, -0.614, 0.8911, 0.4298, -0.1457, 0.336, -0.2724, 0.9016, 0.5987, 0.1767, 0.7813, 0.6175, 0.7829, -0.07578, 0.809, 0.1352, -0.572, 0.8911, 0.4298, -0.1457, 0.6175, 0.7829, -0.07578, 0.8303, 0.07167, -0.5526, 0.336, -0.2724, 0.9016, 0.6947, -0.6546, 0.2981, 0.5483, -0.8035, 0.2316, 0.5987, 0.1767, 0.7813, 0.4934, -0.5997, 0.63, 0.6947, -0.6546, 0.2981, 0.336, -0.2724, 0.9016, 0.5091, -0.5498, 0.6622, 0.9068, 0.3514, -0.233, 0.8245, -0.5482, 0.1401, 0.6606, -0.3317, -0.6734, 0.6548, 0.4407, -0.614, 0.9753, -0.04452, -0.2163, 0.9761, -0.03143, -0.2151, 0.9753, -0.008976, -0.2207, 0.9756, 0.0002949, -0.2196, 0.995, -0.0188, -0.09847, 0.9753, -0.04452, -0.2163, 0.9756, 0.0002949, -0.2196, 0.9937, 0.05346, -0.09882, 0.5797, 0.4757, 0.6616, 0.8501, 0.3334, 0.4077, 0.8208, 0.5062, 0.2646, 0.5552, 0.7112, 0.4312, 0.9927, -0.1146, 0.03852, 0.8557, -0.4626, -0.2319, 0.1299, -0.9648, 0.2287, 0.9561, -0.2384, 0.1704, 0.9804, -0.1972, 0.00295, 0.8557, -0.4626, -0.2319, 0.9927, -0.1146, 0.03852, 0.9936, -0.1118, 0.01691, -0.0599, -0.2574, -0.9644, -0.2274, 0.723, -0.6523, -0.9061, 0.3689, -0.2072, -0.8225, -0.4832, -0.3, 0.9964, -0.07805, 0.03308, 0.9996, 0.02276, -0.01839, 0.8977, 0.1234, -0.423, 0.9955, -0.08843, 0.03277, 0.9732, -0.1013, 0.2063, 0.7766, -0.1454, 0.613, 0.778, -0.3853, 0.4963, 0.9731, -0.1485, 0.1762, 0.8977, 0.1234, -0.423, -0.09597, 0.4289, -0.8982, 0.5408, 0.07106, -0.8381, 0.5036, -0.06834, -0.8612, 0.9964, -0.07805, 0.03308, 0.9732, -0.1013, 0.2063, 0.9731, -0.1485, 0.1762, 0.9936, -0.1118, 0.01691, -0.9061, 0.3689, -0.2072, -0.03461, 0.9965, -0.07584, -0.1483, 0.9855, -0.08278, -0.9378, 0.3066, -0.1629, 0.5934, 0.04831, -0.8035, -0.07788, -0.4001, -0.9132, 0.8557, -0.4626, -0.2319, 0.5825, -0.05634, -0.8109, 0.9152, 0.3848, 0.1198, 0.925, -0.192, -0.3278, 0.9537, -0.1814, -0.2397, 0.8719, 0.4285, 0.2371, 0.9583, 0.2852, -0.01685, 0.9561, -0.2384, 0.1704, 0.9599, -0.2633, 0.09665, 0.9063, 0.3504, -0.2362, -0.07788, -0.4001, -0.9132, -0.09597, 0.4289, -0.8982, -0.9295, 0.3429, -0.136, -0.9066, -0.4218, 0.01043, 0.5018, -0.4771, 0.7215, 0.778, -0.3853, 0.4963, 0.7766, -0.1454, 0.613, 0.4977, -0.2, 0.8439, 0.7766, -0.1454, 0.613, 0.9732, -0.1013, 0.2063, 0.9964, -0.07805, 0.03308, 0.9955, -0.08843, 0.03277, -0.03461, 0.9965, -0.07584, 0.9044, 0.4226, 0.05882, 0.8967, 0.4419, -0.0276, -0.1483, 0.9855, -0.08278, 0.9449, 0.3091, 0.1076, 0.9617, 0.2404, 0.1313, 0.9956, 0.08471, 0.03958, 0.9964, -0.0826, -0.01862, 0.6962, 0.3368, 0.634, 0.9222, 0.2244, 0.3151, 0.9617, 0.2404, 0.1313, 0.7743, 0.5948, 0.2161, 0.9927, -0.1146, 0.03852, 0.9561, -0.2384, 0.1704, 0.9583, 0.2852, -0.01685, 0.9996, 0.02276, -0.01839, 0.9964, -0.0826, -0.01862, 0.8468, -0.3119, -0.4309, 0.3271, -0.9005, -0.2864, 0.981, -0.1925, -0.02363, 0.981, -0.1925, -0.02363, 0.3271, -0.9005, -0.2864, 0.2604, -0.8353, -0.4843, 0.9518, -0.2485, -0.1801, 0.5203, 0.8509, -0.07296, -0.2274, 0.723, -0.6523, 0.4303, 0.5248, -0.7345, 0.3173, 0.8381, -0.4437, 0.9222, 0.2244, 0.3151, 0.6962, 0.3368, 0.634, 0.8136, 0.04007, 0.58, 0.9545, 0.1635, 0.2495, 0.9449, 0.3091, 0.1076, 0.9964, -0.0826, -0.01862, 0.981, -0.1925, -0.02363, 0.9044, 0.4226, 0.05882, -0.1732, 0.8774, 0.4474, 0.9152, 0.3848, 0.1198, 0.8719, 0.4285, 0.2371, -0.05833, 0.8846, 0.4626, 0.9617, 0.2404, 0.1313, 0.9449, 0.3091, 0.1076, 0.5203, 0.8509, -0.07296, 0.7743, 0.5948, 0.2161, 0.9617, 0.2404, 0.1313, 0.9222, 0.2244, 0.3151, 0.9545, 0.1635, 0.2495, 0.9956, 0.08471, 0.03958, -0.7771, -0.309, -0.5484, -0.9597, 0.28, -0.02205, -0.9102, 0.3878, 0.1455, -0.8714, -0.2719, -0.4083, 0.9044, 0.4226, 0.05882, 0.981, -0.1925, -0.02363, 0.9518, -0.2485, -0.1801, 0.8967, 0.4419, -0.0276, 0.8719, 0.4285, 0.2371, 0.9537, -0.1814, -0.2397, 0.9326, -0.3236, -0.1596, 0.9247, 0.3727, 0.07822, 0.8967, 0.4419, -0.0276, 0.9518, -0.2485, -0.1801, 0.925, -0.192, -0.3278, 0.9152, 0.3848, 0.1198, 0.5203, 0.8509, -0.07296, 0.9449, 0.3091, 0.1076, 0.9044, 0.4226, 0.05882, -0.03461, 0.9965, -0.07584, -0.9102, 0.3878, 0.1455, -0.05833, 0.8846, 0.4626, 0.008435, 0.9824, 0.1863, -0.9057, 0.4234, 0.02038, -0.2274, 0.723, -0.6523, 0.5203, 0.8509, -0.07296, -0.03461, 0.9965, -0.07584, -0.9061, 0.3689, -0.2072, -0.9378, 0.3066, -0.1629, -0.1483, 0.9855, -0.08278, -0.1732, 0.8774, 0.4474, -0.9597, 0.28, -0.02205, 0.05771, 0.9638, -0.2603, 0.9583, 0.2852, -0.01685, 0.9063, 0.3504, -0.2362, 0.03031, 0.854, -0.5195, -0.8225, -0.4832, -0.3, -0.9061, 0.3689, -0.2072, -0.9378, 0.3066, -0.1629, -0.7966, -0.4684, -0.3822, -0.1483, 0.9855, -0.08278, 0.8967, 0.4419, -0.0276, 0.9152, 0.3848, 0.1198, -0.1732, 0.8774, 0.4474, -0.7966, -0.4684, -0.3822, -0.9378, 0.3066, -0.1629, -0.9597, 0.28, -0.02205, -0.7771, -0.309, -0.5484, -0.09597, 0.4289, -0.8982, 0.8977, 0.1234, -0.423, 0.05771, 0.9638, -0.2603, -0.9295, 0.3429, -0.136, 0.8977, 0.1234, -0.423, 0.9996, 0.02276, -0.01839, 0.9583, 0.2852, -0.01685, 0.05771, 0.9638, -0.2603, 0.9518, -0.2485, -0.1801, 0.2604, -0.8353, -0.4843, 0.2116, -0.6077, -0.7655, 0.925, -0.192, -0.3278, 0.8557, -0.4626, -0.2319, -0.07788, -0.4001, -0.9132, -0.9066, -0.4218, 0.01043, 0.1299, -0.9648, 0.2287, 0.8136, 0.04007, 0.58, 0.6962, 0.3368, 0.634, 0.5041, 0.1938, 0.8417, 0.4679, 0.02849, 0.8833, 0.9247, 0.3727, 0.07822, 0.9326, -0.3236, -0.1596, 0.9193, -0.3874, -0.06999, 0.9348, 0.3316, 0.1273, -0.87, -0.4143, -0.2673, -0.9057, 0.4234, 0.02038, -0.9084, 0.4032, 0.1109, -0.8776, -0.4575, -0.1434, 0.9537, -0.1814, -0.2397, 0.2399, -0.6584, -0.7135, 0.1572, -0.8963, -0.4147, 0.9326, -0.3236, -0.1596, -0.8714, -0.2719, -0.4083, -0.9102, 0.3878, 0.1455, -0.9057, 0.4234, 0.02038, -0.87, -0.4143, -0.2673, 0.2399, -0.6584, -0.7135, -0.8714, -0.2719, -0.4083, -0.87, -0.4143, -0.2673, 0.1572, -0.8963, -0.4147, -0.05833, 0.8846, 0.4626, 0.8719, 0.4285, 0.2371, 0.9247, 0.3727, 0.07822, 0.008435, 0.9824, 0.1863, 0.9193, -0.3874, -0.06999, 0.1461, -0.9551, -0.2577, 0.1098, -0.6886, 0.7168, 0.9585, -0.2027, 0.2004, -0.9084, 0.4032, 0.1109, 0.0288, 0.9573, 0.2875, 0.01074, 0.9939, 0.1096, -0.8843, 0.4529, 0.1137, 0.008435, 0.9824, 0.1863, 0.9247, 0.3727, 0.07822, 0.9348, 0.3316, 0.1273, 0.0288, 0.9573, 0.2875, -0.9057, 0.4234, 0.02038, 0.008435, 0.9824, 0.1863, 0.0288, 0.9573, 0.2875, -0.9084, 0.4032, 0.1109, 0.9326, -0.3236, -0.1596, 0.1572, -0.8963, -0.4147, 0.1461, -0.9551, -0.2577, 0.9193, -0.3874, -0.06999, 0.1572, -0.8963, -0.4147, -0.87, -0.4143, -0.2673, -0.8776, -0.4575, -0.1434, 0.1461, -0.9551, -0.2577, 0.8891, 0.4494, 0.08686, 0.9585, -0.2027, 0.2004, 0.7745, 0.0861, -0.6266, 0.7523, 0.3524, -0.5567, -0.941, -0.2481, 0.2302, -0.8843, 0.4529, 0.1137, -0.729, 0.3821, -0.568, -0.7546, 0.08689, -0.6504, 0.1461, -0.9551, -0.2577, -0.8776, -0.4575, -0.1434, -0.941, -0.2481, 0.2302, 0.1098, -0.6886, 0.7168, -0.8776, -0.4575, -0.1434, -0.9084, 0.4032, 0.1109, -0.8843, 0.4529, 0.1137, -0.941, -0.2481, 0.2302, 0.9348, 0.3316, 0.1273, 0.9193, -0.3874, -0.06999, 0.9585, -0.2027, 0.2004, 0.8891, 0.4494, 0.08686, 0.0288, 0.9573, 0.2875, 0.9348, 0.3316, 0.1273, 0.8891, 0.4494, 0.08686, 0.01074, 0.9939, 0.1096, -0.7546, 0.08689, -0.6504, -0.729, 0.3821, -0.568, -0.03691, 0.7621, -0.6465, 0.02942, 0.04721, -0.9985, -0.03691, 0.7621, -0.6465, 0.7523, 0.3524, -0.5567, 0.7745, 0.0861, -0.6266, 0.02942, 0.04721, -0.9985, 0.01074, 0.9939, 0.1096, 0.8891, 0.4494, 0.08686, 0.7523, 0.3524, -0.5567, -0.03691, 0.7621, -0.6465, -0.8843, 0.4529, 0.1137, 0.01074, 0.9939, 0.1096, -0.03691, 0.7621, -0.6465, -0.729, 0.3821, -0.568, 0.02942, 0.04721, -0.9985, 0.7745, 0.0861, -0.6266, 0.8045, -0.4007, -0.4384, 0.135, -0.8397, -0.5261, -0.941, -0.2481, 0.2302, -0.7546, 0.08689, -0.6504, -0.7174, -0.541, -0.4389, -0.6876, -0.4302, 0.5849, 0.7354, -0.3241, 0.5952, 0.1074, -0.7176, 0.6881, 0.135, -0.8397, -0.5261, 0.8045, -0.4007, -0.4384, 0.1074, -0.7176, 0.6881, -0.6876, -0.4302, 0.5849, -0.7174, -0.541, -0.4389, 0.135, -0.8397, -0.5261, -0.7546, 0.08689, -0.6504, 0.02942, 0.04721, -0.9985, 0.135, -0.8397, -0.5261, -0.7174, -0.541, -0.4389, 0.7745, 0.0861, -0.6266, 0.9585, -0.2027, 0.2004, 0.7354, -0.3241, 0.5952, 0.8045, -0.4007, -0.4384, 0.9585, -0.2027, 0.2004, 0.1098, -0.6886, 0.7168, 0.1074, -0.7176, 0.6881, 0.7354, -0.3241, 0.5952, 0.1098, -0.6886, 0.7168, -0.941, -0.2481, 0.2302, -0.6876, -0.4302, 0.5849, 0.1074, -0.7176, 0.6881, -0.9147, -0.3971, 0.07476, -0.9016, 0.3136, -0.2978, -0.9011, 0.2462, -0.3568, -0.8962, -0.4243, 0.1293, 0.9599, -0.2633, 0.09665, 0.09522, -0.9116, 0.3998, 0.07248, -0.894, 0.4421, 0.9491, -0.2922, 0.1172, 0.1299, -0.9648, 0.2287, -0.9066, -0.4218, 0.01043, -0.9147, -0.3971, 0.07476, 0.09522, -0.9116, 0.3998, 0.9561, -0.2384, 0.1704, 0.1299, -0.9648, 0.2287, 0.09522, -0.9116, 0.3998, 0.9599, -0.2633, 0.09665, -0.9066, -0.4218, 0.01043, -0.9295, 0.3429, -0.136, -0.9016, 0.3136, -0.2978, -0.9147, -0.3971, 0.07476, -0.9295, 0.3429, -0.136, 0.05771, 0.9638, -0.2603, 0.03031, 0.854, -0.5195, -0.9016, 0.3136, -0.2978, -0.9011, 0.2462, -0.3568, 0.02713, 0.7176, -0.696, 0.02908, 0.7532, -0.6572, -0.9159, 0.244, -0.3187, 0.07248, -0.894, 0.4421, -0.8962, -0.4243, 0.1293, -0.8903, -0.4467, 0.08784, 0.07794, -0.9412, 0.3286, 0.03031, 0.854, -0.5195, 0.9063, 0.3504, -0.2362, 0.8987, 0.3084, -0.3118, 0.02713, 0.7176, -0.696, 0.9063, 0.3504, -0.2362, 0.9599, -0.2633, 0.09665, 0.9491, -0.2922, 0.1172, 0.8987, 0.3084, -0.3118, 0.09522, -0.9116, 0.3998, -0.9147, -0.3971, 0.07476, -0.8962, -0.4243, 0.1293, 0.07248, -0.894, 0.4421, -0.9016, 0.3136, -0.2978, 0.03031, 0.854, -0.5195, 0.02713, 0.7176, -0.696, -0.9011, 0.2462, -0.3568, 0.02908, 0.7532, -0.6572, 0.915, 0.3119, -0.2561, 0.9132, 0.3248, -0.2461, 0.0389, 0.7934, -0.6075, -0.8903, -0.4467, 0.08784, -0.9159, 0.244, -0.3187, -0.9143, 0.2556, -0.3142, -0.8858, -0.4627, 0.03611, 0.9491, -0.2922, 0.1172, 0.07248, -0.894, 0.4421, 0.07794, -0.9412, 0.3286, 0.9463, -0.3075, 0.09984, -0.8962, -0.4243, 0.1293, -0.9011, 0.2462, -0.3568, -0.9159, 0.244, -0.3187, -0.8903, -0.4467, 0.08784, 0.02713, 0.7176, -0.696, 0.8987, 0.3084, -0.3118, 0.915, 0.3119, -0.2561, 0.02908, 0.7532, -0.6572, 0.8987, 0.3084, -0.3118, 0.9491, -0.2922, 0.1172, 0.9463, -0.3075, 0.09984, 0.915, 0.3119, -0.2561, 0.9444, -0.3246, 0.05259, 0.08604, -0.9617, 0.2604, 0.04716, -0.4861, 0.8726, 0.9692, -0.137, 0.2046, -0.9143, 0.2556, -0.3142, 0.0389, 0.7934, -0.6075, 0.03321, 0.8985, -0.4377, -0.901, 0.3461, -0.2614, 0.915, 0.3119, -0.2561, 0.9463, -0.3075, 0.09984, 0.9444, -0.3246, 0.05259, 0.9132, 0.3248, -0.2461, 0.07794, -0.9412, 0.3286, -0.8903, -0.4467, 0.08784, -0.8858, -0.4627, 0.03611, 0.08604, -0.9617, 0.2604, -0.9159, 0.244, -0.3187, 0.02908, 0.7532, -0.6572, 0.0389, 0.7934, -0.6075, -0.9143, 0.2556, -0.3142, 0.9463, -0.3075, 0.09984, 0.07794, -0.9412, 0.3286, 0.08604, -0.9617, 0.2604, 0.9444, -0.3246, 0.05259, 0.8982, 0.4003, -0.1818, 0.9692, -0.137, 0.2046, 0.6996, 0.1636, -0.6956, 0.6992, 0.3118, -0.6433, 0.03321, 0.8985, -0.4377, 0.8982, 0.4003, -0.1818, 0.6992, 0.3118, -0.6433, 0.03817, 0.6699, -0.7415, -0.8858, -0.4627, 0.03611, -0.9143, 0.2556, -0.3142, -0.901, 0.3461, -0.2614, -0.9444, -0.2733, 0.1827, 0.0389, 0.7934, -0.6075, 0.9132, 0.3248, -0.2461, 0.8982, 0.4003, -0.1818, 0.03321, 0.8985, -0.4377, 0.9132, 0.3248, -0.2461, 0.9444, -0.3246, 0.05259, 0.9692, -0.137, 0.2046, 0.8982, 0.4003, -0.1818, 0.08604, -0.9617, 0.2604, -0.8858, -0.4627, 0.03611, -0.9444, -0.2733, 0.1827, 0.04716, -0.4861, 0.8726, 0.003132, 0.05183, -0.9987, -0.6879, 0.07503, -0.7219, -0.6922, 0.2784, -0.6659, 0.03817, 0.6699, -0.7415, 0.6992, 0.3118, -0.6433, 0.6996, 0.1636, -0.6956, 0.003132, 0.05183, -0.9987, 0.03817, 0.6699, -0.7415, 0.003132, 0.05183, -0.9987, 0.6996, 0.1636, -0.6956, 0.7959, -0.274, -0.5399, 0.04803, -0.8226, -0.5666, -0.901, 0.3461, -0.2614, 0.03321, 0.8985, -0.4377, 0.03817, 0.6699, -0.7415, -0.6922, 0.2784, -0.6659, -0.9444, -0.2733, 0.1827, -0.6879, 0.07503, -0.7219, -0.7462, -0.3465, -0.5685, -0.7886, -0.3242, 0.5225, -0.9444, -0.2733, 0.1827, -0.901, 0.3461, -0.2614, -0.6922, 0.2784, -0.6659, -0.6879, 0.07503, -0.7219, 0.02761, -0.7445, 0.6671, -0.7886, -0.3242, 0.5225, -0.7462, -0.3465, -0.5685, 0.04803, -0.8226, -0.5666, 0.8098, -0.232, 0.539, 0.02761, -0.7445, 0.6671, 0.04803, -0.8226, -0.5666, 0.7959, -0.274, -0.5399, 0.04716, -0.4861, 0.8726, -0.9444, -0.2733, 0.1827, -0.7886, -0.3242, 0.5225, 0.02761, -0.7445, 0.6671, 0.6996, 0.1636, -0.6956, 0.9692, -0.137, 0.2046, 0.8098, -0.232, 0.539, 0.7959, -0.274, -0.5399, 0.9692, -0.137, 0.2046, 0.04716, -0.4861, 0.8726, 0.02761, -0.7445, 0.6671, 0.8098, -0.232, 0.539, -0.6879, 0.07503, -0.7219, 0.003132, 0.05183, -0.9987, 0.04803, -0.8226, -0.5666, -0.7462, -0.3465, -0.5685])] * 3)])

# ---- objects
ob_tamandua = bpy.data.objects.new('tamandua', me_cylinder_004)

# ---- transforms, parenting, visibility, modifiers, constraints
ob_tamandua.location = (0.19, 0.0, 0.0)
ob_tamandua.rotation_euler = (-1.629e-07, 0.0, 0.0)
ob_tamandua.scale = (1.496, 1.496, 1.496)
ob_tamandua.color = (0.8, 0.8, 0.8, 1.0)
ob_tamandua.lineart.crease_threshold = 0.0
_m = ob_tamandua.modifiers.new('Mirror', 'MIRROR')
_m.use_clip = True

# ---- collection membership
col_collection_1.objects.link(ob_tamandua)

# ---- scene / render settings (as saved in the file)
scene.frame_start = 1; scene.frame_end = 250; scene.frame_set(1)
scene.render.engine = 'BLENDER_EEVEE_NEXT'
scene.render.resolution_percentage = 50
scene.render.dither_intensity = 0.0
scene.cycles.use_denoising = False
scene.cycles.samples = 128
scene.cycles.sampling_pattern = 'TABULATED_SOBOL'
scene.cycles.use_adaptive_sampling = False
scene.cycles.use_light_tree = False
scene.cycles.blur_glossy = 0.0
scene.cycles.sample_clamp_indirect = 0.0
scene.view_settings.view_transform = 'Standard'
bpy.context.view_layer.update()

# ---- added for rendering (the .blend has no active camera and no usable light): camera, sun
cam_auto = bpy.data.cameras.new('AutoCamera')
cam_auto.lens = 50.0
cam_auto.sensor_width = 36.0
cam_auto.clip_end = 1000.0
ob_auto_camera = bpy.data.objects.new('AutoCamera', cam_auto)
scene.collection.objects.link(ob_auto_camera)
ob_auto_camera.location = (0.9108, -0.734452, 0.68749)
ob_auto_camera.rotation_euler = (1.09748, -7.21219e-08, 0.694738)
scene.camera = ob_auto_camera
light_auto_sun = bpy.data.lights.new('AutoSun', 'SUN')
light_auto_sun.energy = 3.0
light_auto_sun.angle = 0.0523599
ob_auto_sun = bpy.data.objects.new('AutoSun', light_auto_sun)
scene.collection.objects.link(ob_auto_sun)
ob_auto_sun.rotation_euler = (0.872665, 0.174533, 0.523599)
bpy.context.view_layer.update()
